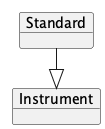

The diagram above was rendered by PlantUML. Its source (embedded in the PNG):
@startuml
!pragma layout elk
left to right direction

    object "Standard" as Standard {
    }
    object "Instrument" as Instrument
    Standard --|> Instrument

@enduml